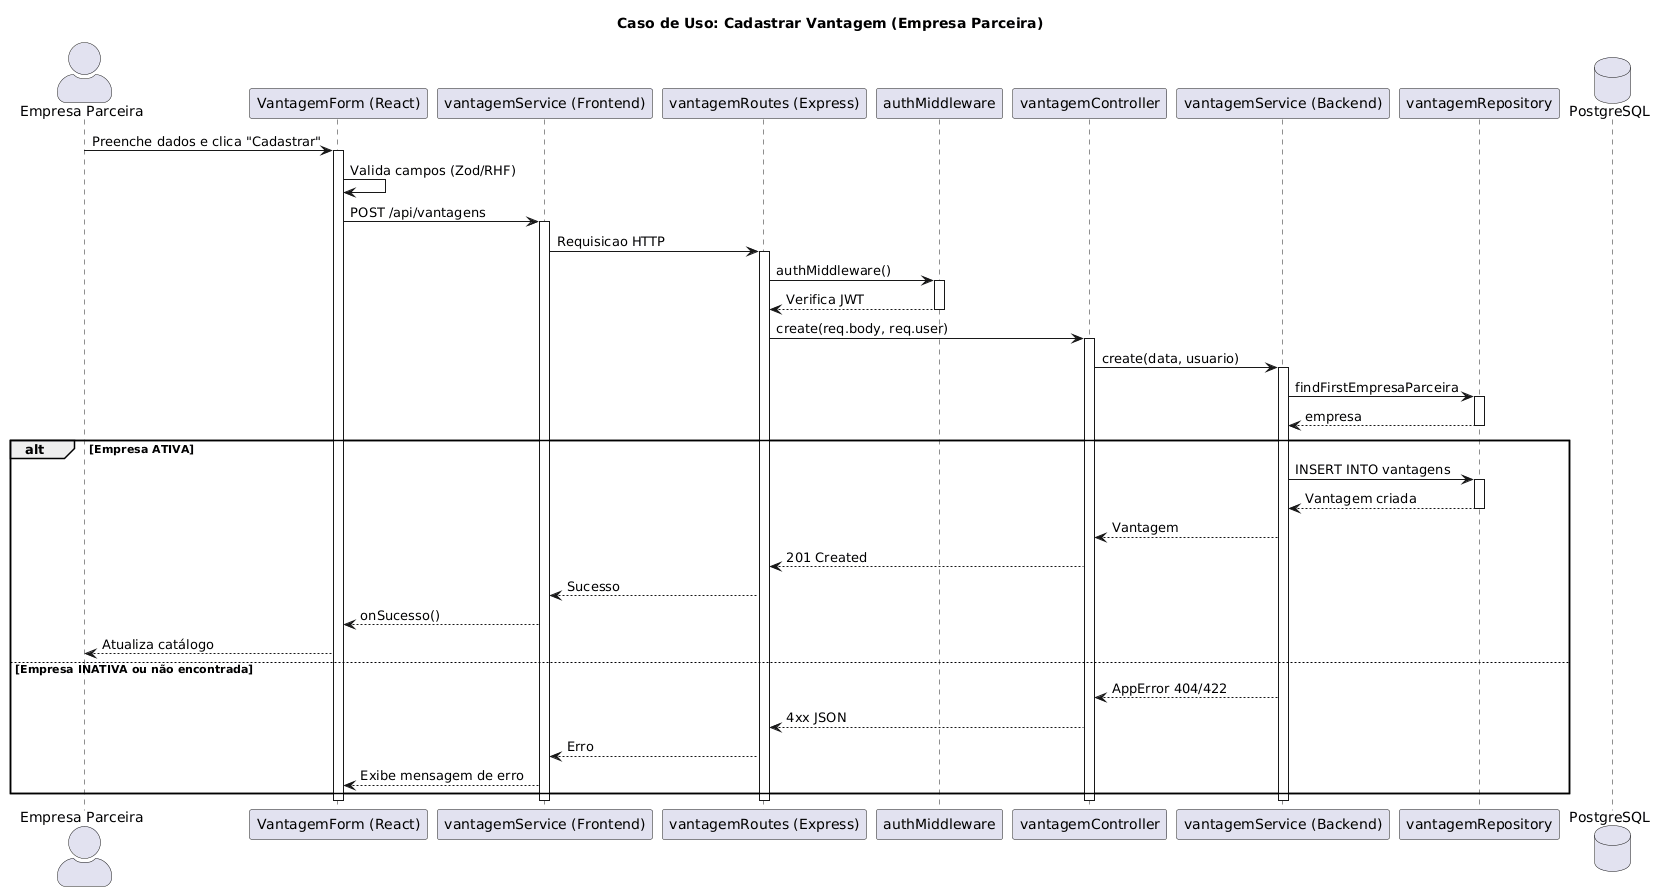

The diagram above was rendered by PlantUML. Its source (embedded in the PNG):
@startuml
skinparam actorStyle awesome
title Caso de Uso: Cadastrar Vantagem (Empresa Parceira)

actor "Empresa Parceira" as EP
participant "VantagemForm (React)" as VF
participant "vantagemService (Frontend)" as VS_Front
participant "vantagemRoutes (Express)" as VR
participant "authMiddleware" as AM
participant "vantagemController" as VC
participant "vantagemService (Backend)" as VS_Back
participant "vantagemRepository" as VREP
database "PostgreSQL" as DB

EP -> VF: Preenche dados e clica "Cadastrar"
activate VF
VF -> VF: Valida campos (Zod/RHF)
VF -> VS_Front: POST /api/vantagens
activate VS_Front
VS_Front -> VR: Requisicao HTTP
activate VR
VR -> AM: authMiddleware()
activate AM
AM --> VR: Verifica JWT
deactivate AM
VR -> VC: create(req.body, req.user)
activate VC
VC -> VS_Back: create(data, usuario)
activate VS_Back
VS_Back -> VREP: findFirstEmpresaParceira
activate VREP
VREP --> VS_Back: empresa
deactivate VREP

alt Empresa ATIVA
    VS_Back -> VREP: INSERT INTO vantagens
    activate VREP
    VREP --> VS_Back: Vantagem criada
    deactivate VREP
    VS_Back --> VC: Vantagem
    VC --> VR: 201 Created
    VR --> VS_Front: Sucesso
    VS_Front --> VF: onSucesso()
    VF --> EP: Atualiza catálogo
else Empresa INATIVA ou não encontrada
    VS_Back --> VC: AppError 404/422
    VC --> VR: 4xx JSON
    VR --> VS_Front: Erro
    VS_Front --> VF: Exibe mensagem de erro
end

deactivate VS_Back
deactivate VC
deactivate VR
deactivate VS_Front
deactivate VF
@enduml